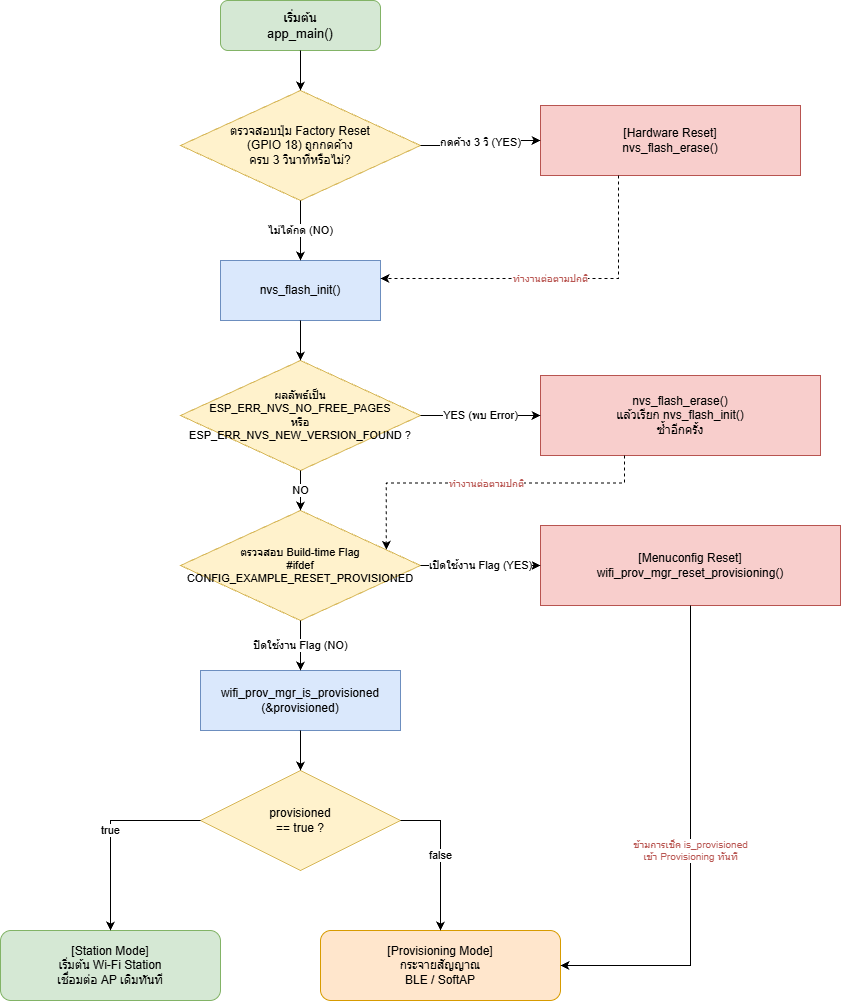

The diagram above was exported from draw.io. Its source (the exported page's mxGraphModel, read from the mxfile embedded in the PNG):
<mxGraphModel dx="1717" dy="937" grid="1" gridSize="10" guides="1" tooltips="1" connect="1" arrows="1" fold="1" page="1" pageScale="1" pageWidth="1150" pageHeight="1150" math="0" shadow="0">
  <root>
    <mxCell id="0" />
    <mxCell id="1" parent="0" />
    <mxCell id="n1" parent="1" style="rounded=1;whiteSpace=wrap;html=1;fillColor=#d5e8d4;strokeColor=#82b366;fontSize=13;" value="เริ่มต้น&#10;app_main()" vertex="1">
      <mxGeometry height="50" width="160" x="380" y="20" as="geometry" />
    </mxCell>
    <mxCell id="n2" parent="1" style="rhombus;whiteSpace=wrap;html=1;fillColor=#fff2cc;strokeColor=#d6b656;fontSize=12;" value="ตรวจสอบปุ่ม Factory Reset&#10;(GPIO 18) ถูกกดค้าง&#10;ครบ 3 วินาทีหรือไม่?" vertex="1">
      <mxGeometry height="110" width="240" x="340" y="110" as="geometry" />
    </mxCell>
    <mxCell id="n3" parent="1" style="rounded=0;whiteSpace=wrap;html=1;fillColor=#f8cecc;strokeColor=#b85450;fontSize=12;" value="[Hardware Reset]&#10;nvs_flash_erase()" vertex="1">
      <mxGeometry height="70" width="260" x="700" y="125" as="geometry" />
    </mxCell>
    <mxCell id="n4" parent="1" style="rounded=0;whiteSpace=wrap;html=1;fillColor=#dae8fc;strokeColor=#6c8ebf;fontSize=12;" value="nvs_flash_init()" vertex="1">
      <mxGeometry height="60" width="160" x="380" y="280" as="geometry" />
    </mxCell>
    <mxCell id="n5" parent="1" style="rhombus;whiteSpace=wrap;html=1;fillColor=#fff2cc;strokeColor=#d6b656;fontSize=11;" value="ผลลัพธ์เป็น&#10;ESP_ERR_NVS_NO_FREE_PAGES&#10;หรือ&#10;ESP_ERR_NVS_NEW_VERSION_FOUND ?" vertex="1">
      <mxGeometry height="110" width="240" x="340" y="380" as="geometry" />
    </mxCell>
    <mxCell id="n6" parent="1" style="rounded=0;whiteSpace=wrap;html=1;fillColor=#f8cecc;strokeColor=#b85450;fontSize=12;" value="nvs_flash_erase()&#10;แล้วเรียก nvs_flash_init()&#10;ซ้ำอีกครั้ง" vertex="1">
      <mxGeometry height="80" width="280" x="700" y="395" as="geometry" />
    </mxCell>
    <mxCell id="n7" parent="1" style="rhombus;whiteSpace=wrap;html=1;fillColor=#fff2cc;strokeColor=#d6b656;fontSize=11;" value="ตรวจสอบ Build-time Flag&#10;#ifdef&#10;CONFIG_EXAMPLE_RESET_PROVISIONED" vertex="1">
      <mxGeometry height="110" width="240" x="340" y="530" as="geometry" />
    </mxCell>
    <mxCell id="n8" parent="1" style="rounded=0;whiteSpace=wrap;html=1;fillColor=#f8cecc;strokeColor=#b85450;fontSize=12;" value="[Menuconfig Reset]&#10;wifi_prov_mgr_reset_provisioning()" vertex="1">
      <mxGeometry height="80" width="300" x="700" y="545" as="geometry" />
    </mxCell>
    <mxCell id="n9" parent="1" style="rounded=0;whiteSpace=wrap;html=1;fillColor=#dae8fc;strokeColor=#6c8ebf;fontSize=12;" value="wifi_prov_mgr_is_provisioned&#10;(&amp;provisioned)" vertex="1">
      <mxGeometry height="60" width="200" x="360" y="690" as="geometry" />
    </mxCell>
    <mxCell id="n10" parent="1" style="rhombus;whiteSpace=wrap;html=1;fillColor=#fff2cc;strokeColor=#d6b656;fontSize=12;" value="provisioned&#10;== true ?" vertex="1">
      <mxGeometry height="100" width="200" x="360" y="790" as="geometry" />
    </mxCell>
    <mxCell id="n11" parent="1" style="rounded=1;whiteSpace=wrap;html=1;fillColor=#d5e8d4;strokeColor=#82b366;fontSize=12;" value="[Station Mode]&#10;เริ่มต้น Wi-Fi Station&#10;เชื่อมต่อ AP เดิมทันที" vertex="1">
      <mxGeometry height="70" width="220" x="160" y="950" as="geometry" />
    </mxCell>
    <mxCell id="n12" parent="1" style="rounded=1;whiteSpace=wrap;html=1;fillColor=#ffe6cc;strokeColor=#d79b00;fontSize=12;" value="[Provisioning Mode]&#10;กระจายสัญญาณ&#10;BLE / SoftAP" vertex="1">
      <mxGeometry height="70" width="240" x="480" y="950" as="geometry" />
    </mxCell>
    <mxCell id="e1" edge="1" parent="1" source="n1" style="edgeStyle=orthogonalEdgeStyle;rounded=0;html=1;exitX=0.5;exitY=1;exitDx=0;exitDy=0;entryX=0.5;entryY=0;entryDx=0;entryDy=0;" target="n2">
      <mxGeometry relative="1" as="geometry" />
    </mxCell>
    <mxCell id="e2" edge="1" parent="1" source="n2" style="edgeStyle=orthogonalEdgeStyle;rounded=0;html=1;exitX=1;exitY=0.5;exitDx=0;exitDy=0;entryX=0;entryY=0.5;entryDx=0;entryDy=0;fontSize=11;labelBackgroundColor=#ffffff;" target="n3" value="กดค้าง 3 วิ (YES)">
      <mxGeometry relative="1" as="geometry" />
    </mxCell>
    <mxCell id="e3" edge="1" parent="1" source="n2" style="edgeStyle=orthogonalEdgeStyle;rounded=0;html=1;exitX=0.5;exitY=1;exitDx=0;exitDy=0;entryX=0.5;entryY=0;entryDx=0;entryDy=0;fontSize=11;labelBackgroundColor=#ffffff;" target="n4" value="ไม่ได้กด (NO)">
      <mxGeometry relative="1" as="geometry" />
    </mxCell>
    <mxCell id="e4" edge="1" parent="1" source="n3" style="edgeStyle=orthogonalEdgeStyle;rounded=0;html=1;exitX=0.3;exitY=1;exitDx=0;exitDy=0;entryX=1;entryY=0.3;entryDx=0;entryDy=0;fontSize=10;fontColor=#b85450;labelBackgroundColor=#ffffff;dashed=1;" target="n4" value="ทำงานต่อตามปกติ">
      <mxGeometry relative="1" as="geometry" />
    </mxCell>
    <mxCell id="e5" edge="1" parent="1" source="n4" style="edgeStyle=orthogonalEdgeStyle;rounded=0;html=1;exitX=0.5;exitY=1;exitDx=0;exitDy=0;entryX=0.5;entryY=0;entryDx=0;entryDy=0;" target="n5">
      <mxGeometry relative="1" as="geometry" />
    </mxCell>
    <mxCell id="e6" edge="1" parent="1" source="n5" style="edgeStyle=orthogonalEdgeStyle;rounded=0;html=1;exitX=1;exitY=0.5;exitDx=0;exitDy=0;entryX=0;entryY=0.5;entryDx=0;entryDy=0;fontSize=11;labelBackgroundColor=#ffffff;" target="n6" value="YES (พบ Error)">
      <mxGeometry relative="1" as="geometry" />
    </mxCell>
    <mxCell id="e7" edge="1" parent="1" source="n5" style="edgeStyle=orthogonalEdgeStyle;rounded=0;html=1;exitX=0.5;exitY=1;exitDx=0;exitDy=0;entryX=0.5;entryY=0;entryDx=0;entryDy=0;fontSize=11;labelBackgroundColor=#ffffff;" target="n7" value="NO">
      <mxGeometry relative="1" as="geometry" />
    </mxCell>
    <mxCell id="e8" edge="1" parent="1" source="n6" style="edgeStyle=orthogonalEdgeStyle;rounded=0;html=1;exitX=0.3;exitY=1;exitDx=0;exitDy=0;entryX=1;entryY=0.3;entryDx=0;entryDy=0;fontSize=10;fontColor=#b85450;labelBackgroundColor=#ffffff;dashed=1;" target="n7" value="ทำงานต่อตามปกติ">
      <mxGeometry relative="1" as="geometry" />
    </mxCell>
    <mxCell id="e9" edge="1" parent="1" source="n7" style="edgeStyle=orthogonalEdgeStyle;rounded=0;html=1;exitX=1;exitY=0.5;exitDx=0;exitDy=0;entryX=0;entryY=0.5;entryDx=0;entryDy=0;fontSize=11;labelBackgroundColor=#ffffff;" target="n8" value="เปิดใช้งาน Flag (YES)">
      <mxGeometry relative="1" as="geometry" />
    </mxCell>
    <mxCell id="e10" edge="1" parent="1" source="n7" style="edgeStyle=orthogonalEdgeStyle;rounded=0;html=1;exitX=0.5;exitY=1;exitDx=0;exitDy=0;entryX=0.5;entryY=0;entryDx=0;entryDy=0;fontSize=11;labelBackgroundColor=#ffffff;" target="n9" value="ปิดใช้งาน Flag (NO)">
      <mxGeometry relative="1" as="geometry" />
    </mxCell>
    <mxCell id="e11" edge="1" parent="1" source="n8" style="edgeStyle=orthogonalEdgeStyle;rounded=0;html=1;exitX=0.5;exitY=1;exitDx=0;exitDy=0;entryX=1;entryY=0.5;entryDx=0;entryDy=0;fontSize=10;fontColor=#b85450;labelBackgroundColor=#ffffff;" target="n12" value="ข้ามการเช็ค is_provisioned&#10;เข้า Provisioning ทันที">
      <mxGeometry relative="1" as="geometry" />
    </mxCell>
    <mxCell id="e12" edge="1" parent="1" source="n9" style="edgeStyle=orthogonalEdgeStyle;rounded=0;html=1;exitX=0.5;exitY=1;exitDx=0;exitDy=0;entryX=0.5;entryY=0;entryDx=0;entryDy=0;" target="n10">
      <mxGeometry relative="1" as="geometry" />
    </mxCell>
    <mxCell id="e13" edge="1" parent="1" source="n10" style="edgeStyle=orthogonalEdgeStyle;rounded=0;html=1;exitX=0;exitY=0.5;exitDx=0;exitDy=0;entryX=0.5;entryY=0;entryDx=0;entryDy=0;fontSize=11;labelBackgroundColor=#ffffff;" target="n11" value="true">
      <mxGeometry relative="1" as="geometry" />
    </mxCell>
    <mxCell id="e14" edge="1" parent="1" source="n10" style="edgeStyle=orthogonalEdgeStyle;rounded=0;html=1;exitX=1;exitY=0.5;exitDx=0;exitDy=0;entryX=0.5;entryY=0;entryDx=0;entryDy=0;fontSize=11;labelBackgroundColor=#ffffff;" target="n12" value="false">
      <mxGeometry relative="1" as="geometry" />
    </mxCell>
  </root>
</mxGraphModel>